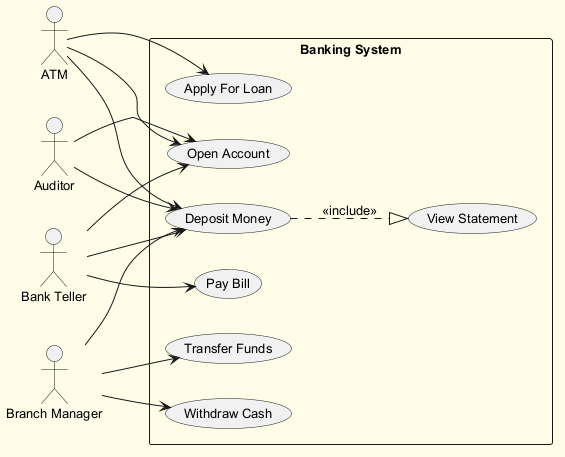

The diagram above was rendered by PlantUML. Its source (embedded in the PNG):
@startuml
skinparam backgroundColor #FFFDE7
skinparam classBackgroundColor #FFF9C4
skinparam classBorderColor #F57F17
skinparam defaultFontSize 13
left to right direction
actor "ATM" as A
actor "Bank Teller" as BT
actor "Branch Manager" as BM
actor "Auditor" as A1
rectangle "Banking System" {
  usecase "Pay Bill" as UC_PayBill
  usecase "View Statement" as UC_ViewStatement
  usecase "Deposit Money" as UC_DepositMoney
  usecase "Transfer Funds" as UC_TransferFunds
  usecase "Withdraw Cash" as UC_WithdrawCash
  usecase "Apply For Loan" as UC_ApplyForLoan
  usecase "Open Account" as UC_OpenAccount
}
A --> UC_OpenAccount
A --> UC_DepositMoney
A --> UC_ApplyForLoan
BT --> UC_OpenAccount
BT --> UC_PayBill
BT --> UC_DepositMoney
BM --> UC_TransferFunds
BM --> UC_DepositMoney
BM --> UC_WithdrawCash
A1 --> UC_DepositMoney
A1 --> UC_OpenAccount
UC_DepositMoney ..|> UC_ViewStatement : <<include>>
@enduml